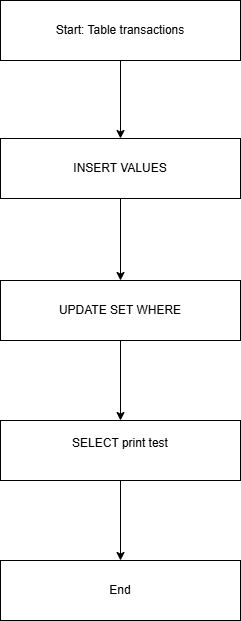

The diagram above was exported from draw.io. Its source (the exported page's mxGraphModel, read from the mxfile embedded in the PNG):
<mxGraphModel dx="813" dy="643" grid="1" gridSize="10" guides="1" tooltips="1" connect="1" arrows="1" fold="1" page="1" pageScale="1" pageWidth="850" pageHeight="1100" math="0" shadow="0">
  <root>
    <mxCell id="0" />
    <mxCell id="1" parent="0" />
    <mxCell id="oehZfuuyYPSxWZpjWlKQ-3" edge="1" parent="1" source="oehZfuuyYPSxWZpjWlKQ-1" style="edgeStyle=orthogonalEdgeStyle;rounded=0;orthogonalLoop=1;jettySize=auto;html=1;" target="oehZfuuyYPSxWZpjWlKQ-2" value="">
      <mxGeometry relative="1" as="geometry" />
    </mxCell>
    <mxCell id="oehZfuuyYPSxWZpjWlKQ-1" parent="1" style="rounded=0;whiteSpace=wrap;html=1;" value="Start: Table transactions" vertex="1">
      <mxGeometry height="60" width="240" x="280" y="60" as="geometry" />
    </mxCell>
    <mxCell id="oehZfuuyYPSxWZpjWlKQ-5" edge="1" parent="1" source="oehZfuuyYPSxWZpjWlKQ-2" style="edgeStyle=orthogonalEdgeStyle;rounded=0;orthogonalLoop=1;jettySize=auto;html=1;" target="oehZfuuyYPSxWZpjWlKQ-4" value="">
      <mxGeometry relative="1" as="geometry" />
    </mxCell>
    <mxCell id="oehZfuuyYPSxWZpjWlKQ-2" parent="1" style="rounded=0;whiteSpace=wrap;html=1;" value="INSERT VALUES" vertex="1">
      <mxGeometry height="60" width="240" x="280" y="198" as="geometry" />
    </mxCell>
    <mxCell id="oehZfuuyYPSxWZpjWlKQ-7" edge="1" parent="1" source="oehZfuuyYPSxWZpjWlKQ-4" style="edgeStyle=orthogonalEdgeStyle;rounded=0;orthogonalLoop=1;jettySize=auto;html=1;" target="oehZfuuyYPSxWZpjWlKQ-6" value="">
      <mxGeometry relative="1" as="geometry" />
    </mxCell>
    <mxCell id="oehZfuuyYPSxWZpjWlKQ-4" parent="1" style="rounded=0;whiteSpace=wrap;html=1;" value="UPDATE SET WHERE" vertex="1">
      <mxGeometry height="60" width="240" x="280" y="340" as="geometry" />
    </mxCell>
    <mxCell id="oehZfuuyYPSxWZpjWlKQ-9" edge="1" parent="1" source="oehZfuuyYPSxWZpjWlKQ-6" style="edgeStyle=orthogonalEdgeStyle;rounded=0;orthogonalLoop=1;jettySize=auto;html=1;" target="oehZfuuyYPSxWZpjWlKQ-8" value="">
      <mxGeometry relative="1" as="geometry" />
    </mxCell>
    <mxCell id="oehZfuuyYPSxWZpjWlKQ-6" parent="1" style="rounded=0;whiteSpace=wrap;html=1;" value="&#10;SELECT print test&#10;&#10;" vertex="1">
      <mxGeometry height="60" width="240" x="280" y="480" as="geometry" />
    </mxCell>
    <mxCell id="oehZfuuyYPSxWZpjWlKQ-8" parent="1" style="rounded=0;whiteSpace=wrap;html=1;" value="End" vertex="1">
      <mxGeometry height="60" width="240" x="280" y="620" as="geometry" />
    </mxCell>
  </root>
</mxGraphModel>